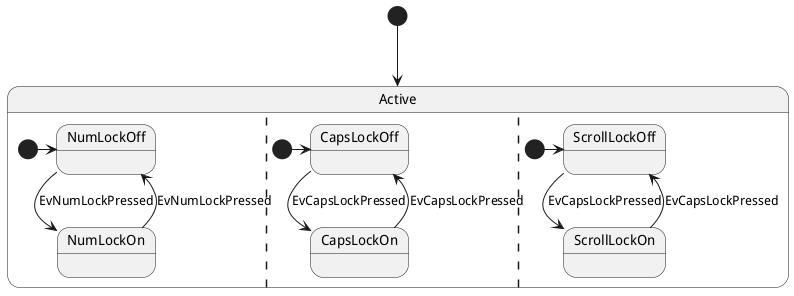

The diagram above was rendered by PlantUML. Its source (embedded in the PNG):
@startuml
[*] --> Active
state Active {
	[*] -> NumLockOff
	NumLockOff --> NumLockOn : EvNumLockPressed
	NumLockOn --> NumLockOff : EvNumLockPressed
	||
	[*] -> CapsLockOff
	CapsLockOff --> CapsLockOn : EvCapsLockPressed
	CapsLockOn --> CapsLockOff : EvCapsLockPressed
	||
	[*] -> ScrollLockOff
	ScrollLockOff --> ScrollLockOn : EvCapsLockPressed
	ScrollLockOn --> ScrollLockOff : EvCapsLockPressed
}
@enduml